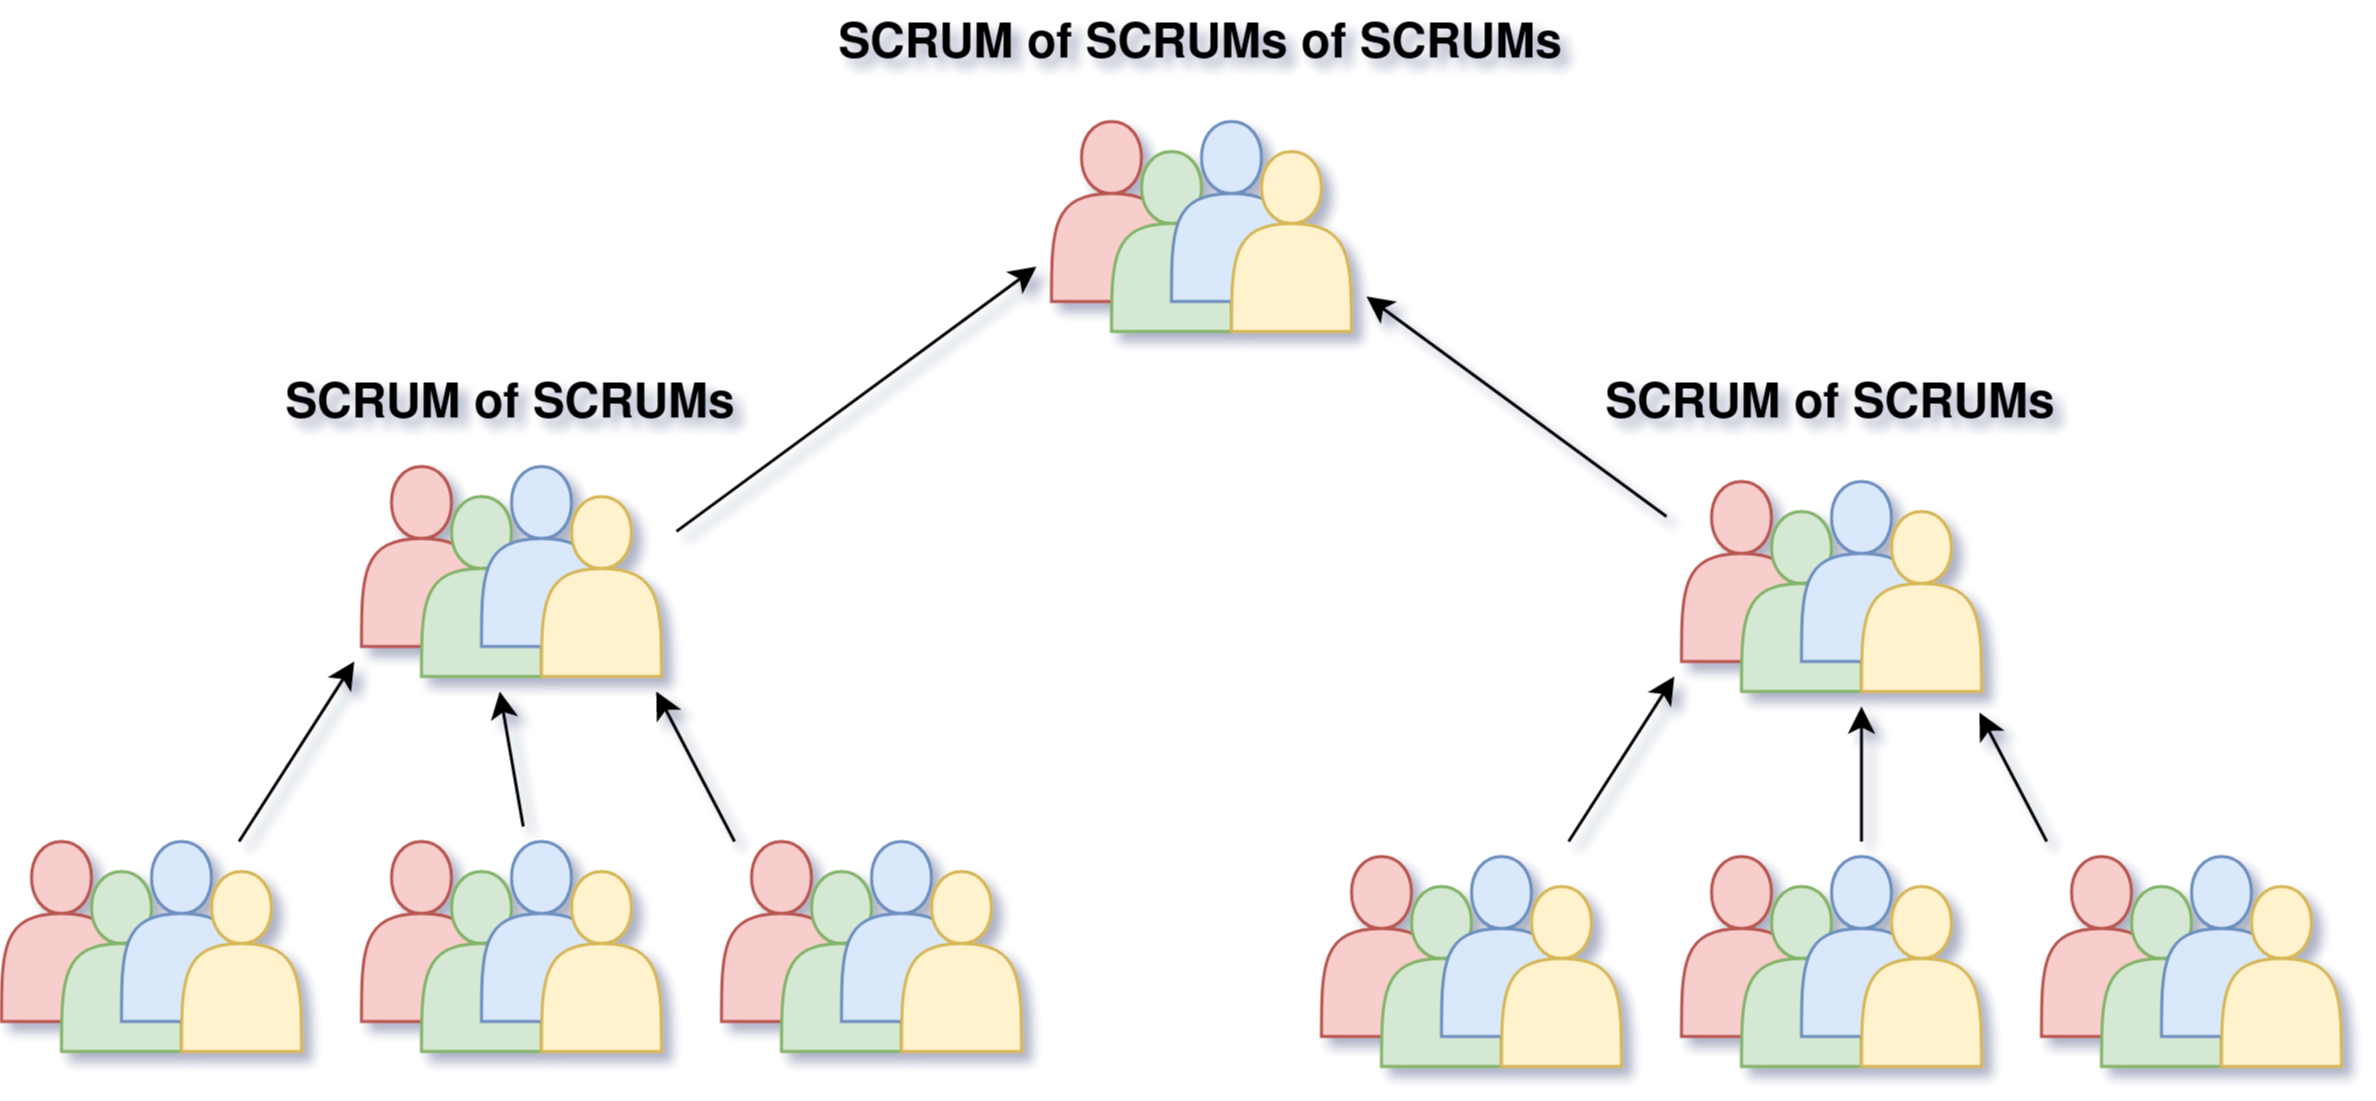

The diagram above was exported from draw.io. Its source (the exported page's mxGraphModel, read from the mxfile embedded in the PNG):
<mxGraphModel dx="1099" dy="569" grid="1" gridSize="10" guides="1" tooltips="1" connect="1" arrows="1" fold="1" page="1" pageScale="1" pageWidth="600" pageHeight="550" math="0" shadow="0">
  <root>
    <mxCell id="0" />
    <mxCell id="1" parent="0" />
    <mxCell id="fi_0vB-96Va765aS7rTO-13" value="" style="group" vertex="1" connectable="0" parent="1">
      <mxGeometry x="40" y="330" width="100" height="70" as="geometry" />
    </mxCell>
    <mxCell id="fi_0vB-96Va765aS7rTO-5" value="" style="shape=actor;whiteSpace=wrap;html=1;fillColor=#f8cecc;strokeColor=#b85450;" vertex="1" parent="fi_0vB-96Va765aS7rTO-13">
      <mxGeometry width="40" height="60" as="geometry" />
    </mxCell>
    <mxCell id="fi_0vB-96Va765aS7rTO-6" value="" style="shape=actor;whiteSpace=wrap;html=1;fillColor=#d5e8d4;strokeColor=#82b366;" vertex="1" parent="fi_0vB-96Va765aS7rTO-13">
      <mxGeometry x="20" y="10" width="40" height="60" as="geometry" />
    </mxCell>
    <mxCell id="fi_0vB-96Va765aS7rTO-7" value="" style="shape=actor;whiteSpace=wrap;html=1;fillColor=#dae8fc;strokeColor=#6c8ebf;" vertex="1" parent="fi_0vB-96Va765aS7rTO-13">
      <mxGeometry x="40" width="40" height="60" as="geometry" />
    </mxCell>
    <mxCell id="fi_0vB-96Va765aS7rTO-8" value="" style="shape=actor;whiteSpace=wrap;html=1;fillColor=#fff2cc;strokeColor=#d6b656;" vertex="1" parent="fi_0vB-96Va765aS7rTO-13">
      <mxGeometry x="60" y="10" width="40" height="60" as="geometry" />
    </mxCell>
    <mxCell id="fi_0vB-96Va765aS7rTO-14" value="" style="group" vertex="1" connectable="0" parent="1">
      <mxGeometry x="160" y="330" width="100" height="70" as="geometry" />
    </mxCell>
    <mxCell id="fi_0vB-96Va765aS7rTO-9" value="" style="shape=actor;whiteSpace=wrap;html=1;fillColor=#f8cecc;strokeColor=#b85450;" vertex="1" parent="fi_0vB-96Va765aS7rTO-14">
      <mxGeometry width="40" height="60" as="geometry" />
    </mxCell>
    <mxCell id="fi_0vB-96Va765aS7rTO-10" value="" style="shape=actor;whiteSpace=wrap;html=1;fillColor=#d5e8d4;strokeColor=#82b366;" vertex="1" parent="fi_0vB-96Va765aS7rTO-14">
      <mxGeometry x="20" y="10" width="40" height="60" as="geometry" />
    </mxCell>
    <mxCell id="fi_0vB-96Va765aS7rTO-11" value="" style="shape=actor;whiteSpace=wrap;html=1;fillColor=#dae8fc;strokeColor=#6c8ebf;" vertex="1" parent="fi_0vB-96Va765aS7rTO-14">
      <mxGeometry x="40" width="40" height="60" as="geometry" />
    </mxCell>
    <mxCell id="fi_0vB-96Va765aS7rTO-12" value="" style="shape=actor;whiteSpace=wrap;html=1;fillColor=#fff2cc;strokeColor=#d6b656;" vertex="1" parent="fi_0vB-96Va765aS7rTO-14">
      <mxGeometry x="60" y="10" width="40" height="60" as="geometry" />
    </mxCell>
    <mxCell id="fi_0vB-96Va765aS7rTO-15" value="" style="group" vertex="1" connectable="0" parent="1">
      <mxGeometry x="280" y="330" width="100" height="70" as="geometry" />
    </mxCell>
    <mxCell id="fi_0vB-96Va765aS7rTO-16" value="" style="shape=actor;whiteSpace=wrap;html=1;fillColor=#f8cecc;strokeColor=#b85450;" vertex="1" parent="fi_0vB-96Va765aS7rTO-15">
      <mxGeometry width="40" height="60" as="geometry" />
    </mxCell>
    <mxCell id="fi_0vB-96Va765aS7rTO-17" value="" style="shape=actor;whiteSpace=wrap;html=1;fillColor=#d5e8d4;strokeColor=#82b366;" vertex="1" parent="fi_0vB-96Va765aS7rTO-15">
      <mxGeometry x="20" y="10" width="40" height="60" as="geometry" />
    </mxCell>
    <mxCell id="fi_0vB-96Va765aS7rTO-18" value="" style="shape=actor;whiteSpace=wrap;html=1;fillColor=#dae8fc;strokeColor=#6c8ebf;" vertex="1" parent="fi_0vB-96Va765aS7rTO-15">
      <mxGeometry x="40" width="40" height="60" as="geometry" />
    </mxCell>
    <mxCell id="fi_0vB-96Va765aS7rTO-19" value="" style="shape=actor;whiteSpace=wrap;html=1;fillColor=#fff2cc;strokeColor=#d6b656;" vertex="1" parent="fi_0vB-96Va765aS7rTO-15">
      <mxGeometry x="60" y="10" width="40" height="60" as="geometry" />
    </mxCell>
    <mxCell id="fi_0vB-96Va765aS7rTO-25" value="" style="group" vertex="1" connectable="0" parent="1">
      <mxGeometry x="160" y="205" width="100" height="70" as="geometry" />
    </mxCell>
    <mxCell id="fi_0vB-96Va765aS7rTO-26" value="" style="shape=actor;whiteSpace=wrap;html=1;fillColor=#f8cecc;strokeColor=#b85450;" vertex="1" parent="fi_0vB-96Va765aS7rTO-25">
      <mxGeometry width="40" height="60" as="geometry" />
    </mxCell>
    <mxCell id="fi_0vB-96Va765aS7rTO-27" value="" style="shape=actor;whiteSpace=wrap;html=1;fillColor=#d5e8d4;strokeColor=#82b366;" vertex="1" parent="fi_0vB-96Va765aS7rTO-25">
      <mxGeometry x="20" y="10" width="40" height="60" as="geometry" />
    </mxCell>
    <mxCell id="fi_0vB-96Va765aS7rTO-28" value="" style="shape=actor;whiteSpace=wrap;html=1;fillColor=#dae8fc;strokeColor=#6c8ebf;" vertex="1" parent="fi_0vB-96Va765aS7rTO-25">
      <mxGeometry x="40" width="40" height="60" as="geometry" />
    </mxCell>
    <mxCell id="fi_0vB-96Va765aS7rTO-29" value="" style="shape=actor;whiteSpace=wrap;html=1;fillColor=#fff2cc;strokeColor=#d6b656;" vertex="1" parent="fi_0vB-96Va765aS7rTO-25">
      <mxGeometry x="60" y="10" width="40" height="60" as="geometry" />
    </mxCell>
    <mxCell id="fi_0vB-96Va765aS7rTO-30" value="" style="group" vertex="1" connectable="0" parent="1">
      <mxGeometry x="480" y="335" width="100" height="70" as="geometry" />
    </mxCell>
    <mxCell id="fi_0vB-96Va765aS7rTO-31" value="" style="shape=actor;whiteSpace=wrap;html=1;fillColor=#f8cecc;strokeColor=#b85450;" vertex="1" parent="fi_0vB-96Va765aS7rTO-30">
      <mxGeometry width="40" height="60" as="geometry" />
    </mxCell>
    <mxCell id="fi_0vB-96Va765aS7rTO-32" value="" style="shape=actor;whiteSpace=wrap;html=1;fillColor=#d5e8d4;strokeColor=#82b366;" vertex="1" parent="fi_0vB-96Va765aS7rTO-30">
      <mxGeometry x="20" y="10" width="40" height="60" as="geometry" />
    </mxCell>
    <mxCell id="fi_0vB-96Va765aS7rTO-33" value="" style="shape=actor;whiteSpace=wrap;html=1;fillColor=#dae8fc;strokeColor=#6c8ebf;" vertex="1" parent="fi_0vB-96Va765aS7rTO-30">
      <mxGeometry x="40" width="40" height="60" as="geometry" />
    </mxCell>
    <mxCell id="fi_0vB-96Va765aS7rTO-34" value="" style="shape=actor;whiteSpace=wrap;html=1;fillColor=#fff2cc;strokeColor=#d6b656;" vertex="1" parent="fi_0vB-96Va765aS7rTO-30">
      <mxGeometry x="60" y="10" width="40" height="60" as="geometry" />
    </mxCell>
    <mxCell id="fi_0vB-96Va765aS7rTO-35" value="" style="group" vertex="1" connectable="0" parent="1">
      <mxGeometry x="600" y="335" width="100" height="70" as="geometry" />
    </mxCell>
    <mxCell id="fi_0vB-96Va765aS7rTO-36" value="" style="shape=actor;whiteSpace=wrap;html=1;fillColor=#f8cecc;strokeColor=#b85450;" vertex="1" parent="fi_0vB-96Va765aS7rTO-35">
      <mxGeometry width="40" height="60" as="geometry" />
    </mxCell>
    <mxCell id="fi_0vB-96Va765aS7rTO-37" value="" style="shape=actor;whiteSpace=wrap;html=1;fillColor=#d5e8d4;strokeColor=#82b366;" vertex="1" parent="fi_0vB-96Va765aS7rTO-35">
      <mxGeometry x="20" y="10" width="40" height="60" as="geometry" />
    </mxCell>
    <mxCell id="fi_0vB-96Va765aS7rTO-38" value="" style="shape=actor;whiteSpace=wrap;html=1;fillColor=#dae8fc;strokeColor=#6c8ebf;" vertex="1" parent="fi_0vB-96Va765aS7rTO-35">
      <mxGeometry x="40" width="40" height="60" as="geometry" />
    </mxCell>
    <mxCell id="fi_0vB-96Va765aS7rTO-39" value="" style="shape=actor;whiteSpace=wrap;html=1;fillColor=#fff2cc;strokeColor=#d6b656;" vertex="1" parent="fi_0vB-96Va765aS7rTO-35">
      <mxGeometry x="60" y="10" width="40" height="60" as="geometry" />
    </mxCell>
    <mxCell id="fi_0vB-96Va765aS7rTO-40" value="" style="group" vertex="1" connectable="0" parent="1">
      <mxGeometry x="720" y="335" width="100" height="70" as="geometry" />
    </mxCell>
    <mxCell id="fi_0vB-96Va765aS7rTO-41" value="" style="shape=actor;whiteSpace=wrap;html=1;fillColor=#f8cecc;strokeColor=#b85450;" vertex="1" parent="fi_0vB-96Va765aS7rTO-40">
      <mxGeometry width="40" height="60" as="geometry" />
    </mxCell>
    <mxCell id="fi_0vB-96Va765aS7rTO-42" value="" style="shape=actor;whiteSpace=wrap;html=1;fillColor=#d5e8d4;strokeColor=#82b366;" vertex="1" parent="fi_0vB-96Va765aS7rTO-40">
      <mxGeometry x="20" y="10" width="40" height="60" as="geometry" />
    </mxCell>
    <mxCell id="fi_0vB-96Va765aS7rTO-43" value="" style="shape=actor;whiteSpace=wrap;html=1;fillColor=#dae8fc;strokeColor=#6c8ebf;" vertex="1" parent="fi_0vB-96Va765aS7rTO-40">
      <mxGeometry x="40" width="40" height="60" as="geometry" />
    </mxCell>
    <mxCell id="fi_0vB-96Va765aS7rTO-44" value="" style="shape=actor;whiteSpace=wrap;html=1;fillColor=#fff2cc;strokeColor=#d6b656;" vertex="1" parent="fi_0vB-96Va765aS7rTO-40">
      <mxGeometry x="60" y="10" width="40" height="60" as="geometry" />
    </mxCell>
    <mxCell id="fi_0vB-96Va765aS7rTO-45" value="" style="group" vertex="1" connectable="0" parent="1">
      <mxGeometry x="600" y="210" width="100" height="70" as="geometry" />
    </mxCell>
    <mxCell id="fi_0vB-96Va765aS7rTO-46" value="" style="shape=actor;whiteSpace=wrap;html=1;fillColor=#f8cecc;strokeColor=#b85450;" vertex="1" parent="fi_0vB-96Va765aS7rTO-45">
      <mxGeometry width="40" height="60" as="geometry" />
    </mxCell>
    <mxCell id="fi_0vB-96Va765aS7rTO-47" value="" style="shape=actor;whiteSpace=wrap;html=1;fillColor=#d5e8d4;strokeColor=#82b366;" vertex="1" parent="fi_0vB-96Va765aS7rTO-45">
      <mxGeometry x="20" y="10" width="40" height="60" as="geometry" />
    </mxCell>
    <mxCell id="fi_0vB-96Va765aS7rTO-48" value="" style="shape=actor;whiteSpace=wrap;html=1;fillColor=#dae8fc;strokeColor=#6c8ebf;" vertex="1" parent="fi_0vB-96Va765aS7rTO-45">
      <mxGeometry x="40" width="40" height="60" as="geometry" />
    </mxCell>
    <mxCell id="fi_0vB-96Va765aS7rTO-49" value="" style="shape=actor;whiteSpace=wrap;html=1;fillColor=#fff2cc;strokeColor=#d6b656;" vertex="1" parent="fi_0vB-96Va765aS7rTO-45">
      <mxGeometry x="60" y="10" width="40" height="60" as="geometry" />
    </mxCell>
    <mxCell id="fi_0vB-96Va765aS7rTO-50" value="" style="group" vertex="1" connectable="0" parent="1">
      <mxGeometry x="390" y="90" width="100" height="70" as="geometry" />
    </mxCell>
    <mxCell id="fi_0vB-96Va765aS7rTO-51" value="" style="shape=actor;whiteSpace=wrap;html=1;fillColor=#f8cecc;strokeColor=#b85450;" vertex="1" parent="fi_0vB-96Va765aS7rTO-50">
      <mxGeometry width="40" height="60" as="geometry" />
    </mxCell>
    <mxCell id="fi_0vB-96Va765aS7rTO-52" value="" style="shape=actor;whiteSpace=wrap;html=1;fillColor=#d5e8d4;strokeColor=#82b366;" vertex="1" parent="fi_0vB-96Va765aS7rTO-50">
      <mxGeometry x="20" y="10" width="40" height="60" as="geometry" />
    </mxCell>
    <mxCell id="fi_0vB-96Va765aS7rTO-53" value="" style="shape=actor;whiteSpace=wrap;html=1;fillColor=#dae8fc;strokeColor=#6c8ebf;" vertex="1" parent="fi_0vB-96Va765aS7rTO-50">
      <mxGeometry x="40" width="40" height="60" as="geometry" />
    </mxCell>
    <mxCell id="fi_0vB-96Va765aS7rTO-54" value="" style="shape=actor;whiteSpace=wrap;html=1;fillColor=#fff2cc;strokeColor=#d6b656;" vertex="1" parent="fi_0vB-96Va765aS7rTO-50">
      <mxGeometry x="60" y="10" width="40" height="60" as="geometry" />
    </mxCell>
    <mxCell id="fi_0vB-96Va765aS7rTO-57" value="" style="endArrow=classic;html=1;rounded=0;endFill=1;targetPerimeterSpacing=5;" edge="1" parent="1" source="fi_0vB-96Va765aS7rTO-7" target="fi_0vB-96Va765aS7rTO-26">
      <mxGeometry width="50" height="50" relative="1" as="geometry">
        <mxPoint x="270" y="320" as="sourcePoint" />
        <mxPoint x="320" y="270" as="targetPoint" />
      </mxGeometry>
    </mxCell>
    <mxCell id="fi_0vB-96Va765aS7rTO-58" value="" style="endArrow=classic;html=1;rounded=0;endSize=6;targetPerimeterSpacing=5;sourcePerimeterSpacing=5;" edge="1" parent="1" source="fi_0vB-96Va765aS7rTO-11" target="fi_0vB-96Va765aS7rTO-27">
      <mxGeometry width="50" height="50" relative="1" as="geometry">
        <mxPoint x="270" y="320" as="sourcePoint" />
        <mxPoint x="320" y="270" as="targetPoint" />
      </mxGeometry>
    </mxCell>
    <mxCell id="fi_0vB-96Va765aS7rTO-59" value="" style="endArrow=classic;html=1;rounded=0;targetPerimeterSpacing=5;" edge="1" parent="1" source="fi_0vB-96Va765aS7rTO-16" target="fi_0vB-96Va765aS7rTO-29">
      <mxGeometry width="50" height="50" relative="1" as="geometry">
        <mxPoint x="270" y="320" as="sourcePoint" />
        <mxPoint x="320" y="270" as="targetPoint" />
      </mxGeometry>
    </mxCell>
    <mxCell id="fi_0vB-96Va765aS7rTO-60" value="" style="endArrow=classic;html=1;rounded=0;endSize=6;sourcePerimeterSpacing=5;targetPerimeterSpacing=5;" edge="1" parent="1" source="fi_0vB-96Va765aS7rTO-29" target="fi_0vB-96Va765aS7rTO-51">
      <mxGeometry width="50" height="50" relative="1" as="geometry">
        <mxPoint x="270" y="320" as="sourcePoint" />
        <mxPoint x="320" y="270" as="targetPoint" />
      </mxGeometry>
    </mxCell>
    <mxCell id="fi_0vB-96Va765aS7rTO-61" value="" style="endArrow=classic;html=1;rounded=0;endSize=6;sourcePerimeterSpacing=5;targetPerimeterSpacing=5;" edge="1" parent="1" source="fi_0vB-96Va765aS7rTO-46" target="fi_0vB-96Va765aS7rTO-54">
      <mxGeometry width="50" height="50" relative="1" as="geometry">
        <mxPoint x="270" y="320" as="sourcePoint" />
        <mxPoint x="320" y="270" as="targetPoint" />
      </mxGeometry>
    </mxCell>
    <mxCell id="fi_0vB-96Va765aS7rTO-62" value="" style="endArrow=classic;html=1;rounded=0;endSize=6;sourcePerimeterSpacing=5;targetPerimeterSpacing=5;" edge="1" parent="1" source="fi_0vB-96Va765aS7rTO-33" target="fi_0vB-96Va765aS7rTO-46">
      <mxGeometry width="50" height="50" relative="1" as="geometry">
        <mxPoint x="270" y="320" as="sourcePoint" />
        <mxPoint x="320" y="270" as="targetPoint" />
      </mxGeometry>
    </mxCell>
    <mxCell id="fi_0vB-96Va765aS7rTO-63" value="" style="endArrow=classic;html=1;rounded=0;endSize=6;sourcePerimeterSpacing=5;targetPerimeterSpacing=15;" edge="1" parent="1" source="fi_0vB-96Va765aS7rTO-38" target="fi_0vB-96Va765aS7rTO-48">
      <mxGeometry width="50" height="50" relative="1" as="geometry">
        <mxPoint x="270" y="320" as="sourcePoint" />
        <mxPoint x="320" y="270" as="targetPoint" />
      </mxGeometry>
    </mxCell>
    <mxCell id="fi_0vB-96Va765aS7rTO-64" value="" style="endArrow=classic;html=1;rounded=0;endSize=6;sourcePerimeterSpacing=5;targetPerimeterSpacing=7;" edge="1" parent="1" source="fi_0vB-96Va765aS7rTO-41" target="fi_0vB-96Va765aS7rTO-49">
      <mxGeometry width="50" height="50" relative="1" as="geometry">
        <mxPoint x="270" y="320" as="sourcePoint" />
        <mxPoint x="320" y="270" as="targetPoint" />
      </mxGeometry>
    </mxCell>
    <mxCell id="fi_0vB-96Va765aS7rTO-65" value="SCRUM of SCRUMs" style="text;html=1;strokeColor=none;fillColor=none;align=center;verticalAlign=middle;whiteSpace=wrap;rounded=0;fontSize=16;fontStyle=1" vertex="1" parent="1">
      <mxGeometry x="130" y="170" width="160" height="30" as="geometry" />
    </mxCell>
    <mxCell id="fi_0vB-96Va765aS7rTO-66" value="SCRUM of SCRUMs" style="text;html=1;strokeColor=none;fillColor=none;align=center;verticalAlign=middle;whiteSpace=wrap;rounded=0;fontSize=16;fontStyle=1" vertex="1" parent="1">
      <mxGeometry x="570" y="170" width="160" height="30" as="geometry" />
    </mxCell>
    <mxCell id="fi_0vB-96Va765aS7rTO-67" value="SCRUM of SCRUMs of SCRUMs" style="text;html=1;strokeColor=none;fillColor=none;align=center;verticalAlign=middle;whiteSpace=wrap;rounded=0;fontSize=16;fontStyle=1" vertex="1" parent="1">
      <mxGeometry x="305" y="50" width="270" height="30" as="geometry" />
    </mxCell>
  </root>
</mxGraphModel>